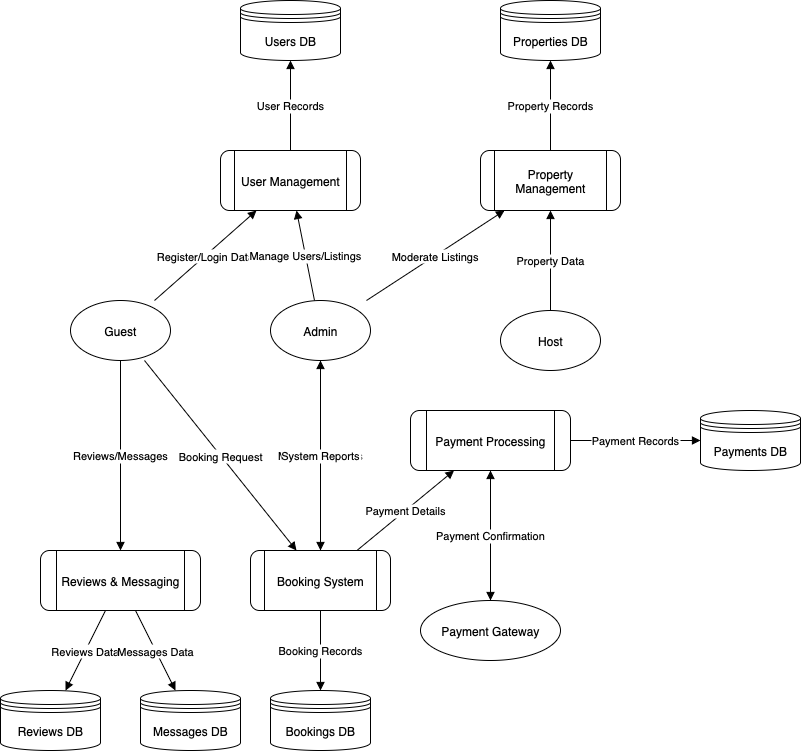

The diagram above was exported from draw.io. Its source (the exported page's mxGraphModel, read from the mxfile embedded in the PNG):
<mxGraphModel dx="993" dy="1743" grid="1" gridSize="10" guides="1" tooltips="1" connect="1" arrows="1" fold="1" page="1" pageScale="1" pageWidth="850" pageHeight="1100" math="0" shadow="0">
  <root>
    <mxCell id="0" />
    <mxCell id="1" parent="0" />
    <mxCell id="guest" value="Guest" style="shape=ellipse;whiteSpace=wrap;html=1;" parent="1" vertex="1">
      <mxGeometry x="100" y="10" width="100" height="60" as="geometry" />
    </mxCell>
    <mxCell id="host" value="Host" style="shape=ellipse;whiteSpace=wrap;html=1;" parent="1" vertex="1">
      <mxGeometry x="530" y="20" width="100" height="60" as="geometry" />
    </mxCell>
    <mxCell id="admin" value="Admin" style="shape=ellipse;whiteSpace=wrap;html=1;" parent="1" vertex="1">
      <mxGeometry x="300" y="10" width="100" height="60" as="geometry" />
    </mxCell>
    <mxCell id="gateway" value="Payment Gateway" style="shape=ellipse;whiteSpace=wrap;html=1;" parent="1" vertex="1">
      <mxGeometry x="450" y="310" width="140" height="60" as="geometry" />
    </mxCell>
    <mxCell id="p1" value="User Management" style="shape=process;rounded=1;whiteSpace=wrap;html=1;" parent="1" vertex="1">
      <mxGeometry x="250" y="-140" width="140" height="60" as="geometry" />
    </mxCell>
    <mxCell id="p2" value="Property Management" style="shape=process;rounded=1;whiteSpace=wrap;html=1;" parent="1" vertex="1">
      <mxGeometry x="510" y="-140" width="140" height="60" as="geometry" />
    </mxCell>
    <mxCell id="p3" value="Booking System" style="shape=process;rounded=1;whiteSpace=wrap;html=1;" parent="1" vertex="1">
      <mxGeometry x="280" y="260" width="140" height="60" as="geometry" />
    </mxCell>
    <mxCell id="p4" value="Payment Processing" style="shape=process;rounded=1;whiteSpace=wrap;html=1;" parent="1" vertex="1">
      <mxGeometry x="440" y="120" width="160" height="60" as="geometry" />
    </mxCell>
    <mxCell id="p5" value="Reviews &amp; Messaging" style="shape=process;rounded=1;whiteSpace=wrap;html=1;" parent="1" vertex="1">
      <mxGeometry x="70" y="260" width="160" height="60" as="geometry" />
    </mxCell>
    <mxCell id="d1" value="Users DB" style="shape=datastore;whiteSpace=wrap;html=1;" parent="1" vertex="1">
      <mxGeometry x="270" y="-290" width="100" height="60" as="geometry" />
    </mxCell>
    <mxCell id="d2" value="Properties DB" style="shape=datastore;whiteSpace=wrap;html=1;" parent="1" vertex="1">
      <mxGeometry x="530" y="-290" width="100" height="60" as="geometry" />
    </mxCell>
    <mxCell id="d3" value="Bookings DB" style="shape=datastore;whiteSpace=wrap;html=1;" parent="1" vertex="1">
      <mxGeometry x="300" y="400" width="100" height="60" as="geometry" />
    </mxCell>
    <mxCell id="d4" value="Payments DB" style="shape=datastore;whiteSpace=wrap;html=1;" parent="1" vertex="1">
      <mxGeometry x="730" y="120" width="100" height="60" as="geometry" />
    </mxCell>
    <mxCell id="d5" value="Reviews DB" style="shape=datastore;whiteSpace=wrap;html=1;" parent="1" vertex="1">
      <mxGeometry x="30" y="400" width="100" height="60" as="geometry" />
    </mxCell>
    <mxCell id="d6" value="Messages DB" style="shape=datastore;whiteSpace=wrap;html=1;" parent="1" vertex="1">
      <mxGeometry x="170" y="400" width="100" height="60" as="geometry" />
    </mxCell>
    <mxCell id="f1" value="Register/Login Data" style="endArrow=block;" parent="1" source="guest" target="p1" edge="1">
      <mxGeometry relative="1" as="geometry" />
    </mxCell>
    <mxCell id="f2" value="User Records" style="endArrow=block;" parent="1" source="p1" target="d1" edge="1">
      <mxGeometry relative="1" as="geometry" />
    </mxCell>
    <mxCell id="f3" value="Property Data" style="endArrow=block;" parent="1" source="host" target="p2" edge="1">
      <mxGeometry relative="1" as="geometry" />
    </mxCell>
    <mxCell id="f4" value="Property Records" style="endArrow=block;" parent="1" source="p2" target="d2" edge="1">
      <mxGeometry relative="1" as="geometry" />
    </mxCell>
    <mxCell id="f5" value="Booking Request" style="endArrow=block;" parent="1" source="guest" target="p3" edge="1">
      <mxGeometry relative="1" as="geometry" />
    </mxCell>
    <mxCell id="f6" value="Booking Records" style="endArrow=block;" parent="1" source="p3" target="d3" edge="1">
      <mxGeometry relative="1" as="geometry" />
    </mxCell>
    <mxCell id="f7" value="Payment Details" style="endArrow=block;" parent="1" source="p3" target="p4" edge="1">
      <mxGeometry relative="1" as="geometry" />
    </mxCell>
    <mxCell id="f8" value="Payment Request" style="endArrow=block;" parent="1" source="p4" target="gateway" edge="1">
      <mxGeometry relative="1" as="geometry" />
    </mxCell>
    <mxCell id="f9" value="Payment Confirmation" style="endArrow=block;" parent="1" source="gateway" target="p4" edge="1">
      <mxGeometry relative="1" as="geometry" />
    </mxCell>
    <mxCell id="f10" value="Payment Records" style="endArrow=block;" parent="1" source="p4" target="d4" edge="1">
      <mxGeometry relative="1" as="geometry" />
    </mxCell>
    <mxCell id="f11" value="Reviews/Messages" style="endArrow=block;" parent="1" source="guest" target="p5" edge="1">
      <mxGeometry relative="1" as="geometry" />
    </mxCell>
    <mxCell id="f12" value="Reviews Data" style="endArrow=block;" parent="1" source="p5" target="d5" edge="1">
      <mxGeometry relative="1" as="geometry" />
    </mxCell>
    <mxCell id="f13" value="Messages Data" style="endArrow=block;" parent="1" source="p5" target="d6" edge="1">
      <mxGeometry relative="1" as="geometry" />
    </mxCell>
    <mxCell id="f14" value="Manage Users/Listings" style="endArrow=block;" parent="1" source="admin" target="p1" edge="1">
      <mxGeometry relative="1" as="geometry" />
    </mxCell>
    <mxCell id="f15" value="Moderate Listings" style="endArrow=block;" parent="1" source="admin" target="p2" edge="1">
      <mxGeometry relative="1" as="geometry" />
    </mxCell>
    <mxCell id="f16" value="Monitor Bookings" style="endArrow=block;" parent="1" source="admin" target="p3" edge="1">
      <mxGeometry relative="1" as="geometry" />
    </mxCell>
    <mxCell id="f17" value="System Reports" style="endArrow=block;" parent="1" source="p3" target="admin" edge="1">
      <mxGeometry relative="1" as="geometry" />
    </mxCell>
  </root>
</mxGraphModel>